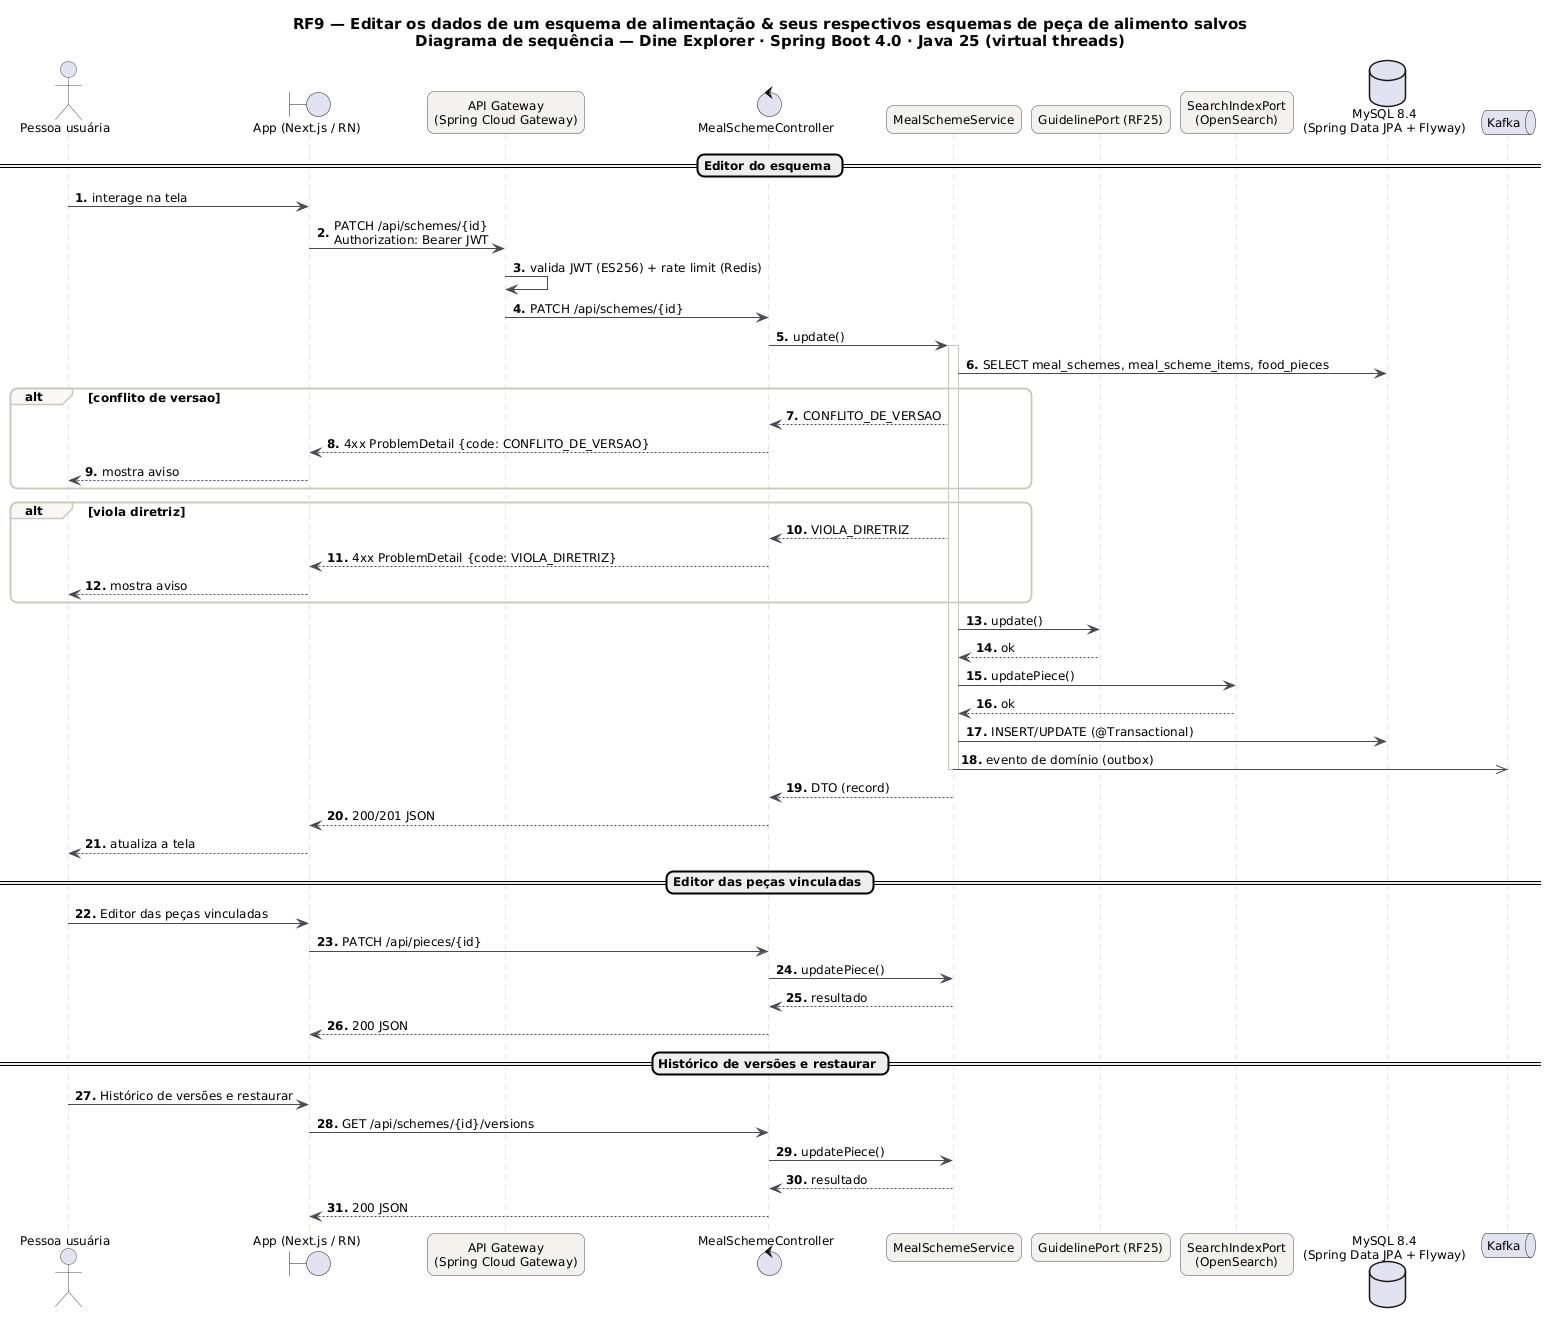

The diagram above was rendered by PlantUML. Its source (embedded in the PNG):
@startuml RF9_Sequencia
skinparam backgroundColor #FFFFFF
skinparam shadowing false
skinparam defaultFontName "DejaVu Sans"
skinparam defaultFontSize 12
skinparam titleFontSize 15
skinparam roundcorner 14
skinparam ArrowColor #52606D
skinparam note {
  BackgroundColor #FFFDEB
  BorderColor #D8CE78
  FontColor #554F24
}
skinparam sequence {
  ArrowColor #4A4852
  LifeLineBorderColor #CBC6BE
  ParticipantBackgroundColor #F4F2EF
  ParticipantBorderColor #4A4852
  ActorBorderColor #4A4852
  GroupBorderColor #CBC6BE
  GroupBackgroundColor #FAF8F5
}
autonumber "<b>0."

title RF9 — Editar os dados de um esquema de alimentação & seus respectivos esquemas de peça de alimento salvos\nDiagrama de sequência — Dine Explorer · Spring Boot 4.0 · Java 25 (virtual threads)

actor "Pessoa usuária" as U
boundary "App (Next.js / RN)" as P
participant "API Gateway\n(Spring Cloud Gateway)" as GW
control "MealSchemeController" as C
participant "MealSchemeService" as S
participant "GuidelinePort (RF25)" as P0
participant "SearchIndexPort\n(OpenSearch)" as P1
database "MySQL 8.4\n(Spring Data JPA + Flyway)" as DB_MySQL
queue "Kafka" as K
== Editor do esquema ==
U -> P : interage na tela
P -> GW : PATCH /api/schemes/{id}\nAuthorization: Bearer JWT
GW -> GW : valida JWT (ES256) + rate limit (Redis)
GW -> C : PATCH /api/schemes/{id}
C -> S : update()
activate S
S -> DB_MySQL : SELECT meal_schemes, meal_scheme_items, food_pieces
alt conflito de versao
S --> C : CONFLITO_DE_VERSAO
C --> P : 4xx ProblemDetail {code: CONFLITO_DE_VERSAO}
P --> U : mostra aviso
end
alt viola diretriz
S --> C : VIOLA_DIRETRIZ
C --> P : 4xx ProblemDetail {code: VIOLA_DIRETRIZ}
P --> U : mostra aviso
end
S -> P0 : update()
P0 --> S : ok
S -> P1 : updatePiece()
P1 --> S : ok
S -> DB_MySQL : INSERT/UPDATE (@Transactional)
S ->> K : evento de domínio (outbox)
deactivate S
S --> C : DTO (record)
C --> P : 200/201 JSON
P --> U : atualiza a tela
== Editor das peças vinculadas ==
U -> P : Editor das peças vinculadas
P -> C : PATCH /api/pieces/{id}
C -> S : updatePiece()
S --> C : resultado
C --> P : 200 JSON
== Histórico de versões e restaurar ==
U -> P : Histórico de versões e restaurar
P -> C : GET /api/schemes/{id}/versions
C -> S : updatePiece()
S --> C : resultado
C --> P : 200 JSON
@enduml